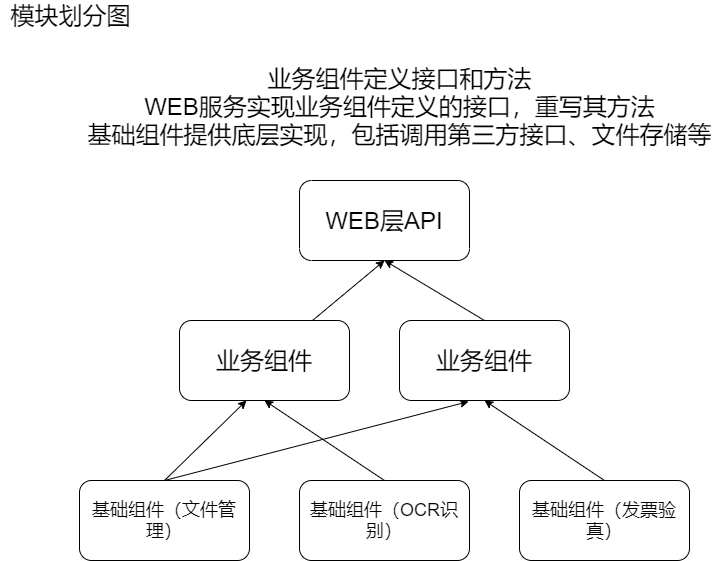

The diagram above was exported from draw.io. Its source (the exported page's mxGraphModel, read from the mxfile embedded in the PNG):
<mxGraphModel dx="1434" dy="762" grid="1" gridSize="10" guides="1" tooltips="1" connect="1" arrows="1" fold="1" page="1" pageScale="1" pageWidth="827" pageHeight="1169" math="0" shadow="0">
  <root>
    <mxCell id="0" />
    <mxCell id="1" parent="0" />
    <mxCell id="u-zxajssrg0TqphnF6Zd-16" style="edgeStyle=none;rounded=0;orthogonalLoop=1;jettySize=auto;html=1;exitX=0.5;exitY=0;exitDx=0;exitDy=0;entryX=0.5;entryY=1;entryDx=0;entryDy=0;fontSize=18;" edge="1" parent="1" source="flVEFJSxtm75SvIcCkQY-1" target="u-zxajssrg0TqphnF6Zd-7">
      <mxGeometry relative="1" as="geometry" />
    </mxCell>
    <mxCell id="flVEFJSxtm75SvIcCkQY-1" value="&lt;font style=&quot;font-size: 18px&quot;&gt;基础组件（OCR识别）&lt;/font&gt;" style="rounded=1;whiteSpace=wrap;html=1;" parent="1" vertex="1">
      <mxGeometry x="314" y="490" width="170" height="80" as="geometry" />
    </mxCell>
    <mxCell id="u-zxajssrg0TqphnF6Zd-6" value="&lt;span style=&quot;font-size: 24px&quot;&gt;WEB层API&lt;/span&gt;" style="rounded=1;whiteSpace=wrap;html=1;direction=west;" vertex="1" parent="1">
      <mxGeometry x="314" y="190" width="170" height="80" as="geometry" />
    </mxCell>
    <mxCell id="u-zxajssrg0TqphnF6Zd-18" style="edgeStyle=none;rounded=0;orthogonalLoop=1;jettySize=auto;html=1;entryX=0.5;entryY=0;entryDx=0;entryDy=0;fontSize=18;" edge="1" parent="1" source="u-zxajssrg0TqphnF6Zd-7" target="u-zxajssrg0TqphnF6Zd-6">
      <mxGeometry relative="1" as="geometry" />
    </mxCell>
    <mxCell id="u-zxajssrg0TqphnF6Zd-7" value="&lt;span style=&quot;font-size: 24px&quot;&gt;业务组件&lt;br&gt;&lt;/span&gt;" style="rounded=1;whiteSpace=wrap;html=1;" vertex="1" parent="1">
      <mxGeometry x="194" y="330" width="170" height="80" as="geometry" />
    </mxCell>
    <mxCell id="u-zxajssrg0TqphnF6Zd-15" style="edgeStyle=none;rounded=0;orthogonalLoop=1;jettySize=auto;html=1;exitX=0.5;exitY=0;exitDx=0;exitDy=0;entryX=0.394;entryY=1;entryDx=0;entryDy=0;entryPerimeter=0;fontSize=18;" edge="1" parent="1" source="u-zxajssrg0TqphnF6Zd-10" target="u-zxajssrg0TqphnF6Zd-7">
      <mxGeometry relative="1" as="geometry" />
    </mxCell>
    <mxCell id="u-zxajssrg0TqphnF6Zd-20" style="edgeStyle=none;rounded=0;orthogonalLoop=1;jettySize=auto;html=1;exitX=0.5;exitY=0;exitDx=0;exitDy=0;fontSize=18;entryX=0.406;entryY=1.013;entryDx=0;entryDy=0;entryPerimeter=0;" edge="1" parent="1" source="u-zxajssrg0TqphnF6Zd-10" target="u-zxajssrg0TqphnF6Zd-19">
      <mxGeometry relative="1" as="geometry">
        <mxPoint x="494" y="420" as="targetPoint" />
      </mxGeometry>
    </mxCell>
    <mxCell id="u-zxajssrg0TqphnF6Zd-10" value="&lt;font style=&quot;font-size: 18px&quot;&gt;基础组件（文件管理）&lt;/font&gt;" style="rounded=1;whiteSpace=wrap;html=1;" vertex="1" parent="1">
      <mxGeometry x="94" y="490" width="170" height="80" as="geometry" />
    </mxCell>
    <mxCell id="u-zxajssrg0TqphnF6Zd-17" style="edgeStyle=none;rounded=0;orthogonalLoop=1;jettySize=auto;html=1;exitX=0.5;exitY=0;exitDx=0;exitDy=0;entryX=0.5;entryY=1;entryDx=0;entryDy=0;fontSize=18;" edge="1" parent="1" source="u-zxajssrg0TqphnF6Zd-13" target="u-zxajssrg0TqphnF6Zd-19">
      <mxGeometry relative="1" as="geometry" />
    </mxCell>
    <mxCell id="u-zxajssrg0TqphnF6Zd-13" value="&lt;font style=&quot;font-size: 18px&quot;&gt;基础组件（发票验真）&lt;/font&gt;" style="rounded=1;whiteSpace=wrap;html=1;" vertex="1" parent="1">
      <mxGeometry x="534" y="490" width="170" height="80" as="geometry" />
    </mxCell>
    <mxCell id="u-zxajssrg0TqphnF6Zd-21" style="edgeStyle=none;rounded=0;orthogonalLoop=1;jettySize=auto;html=1;exitX=0.5;exitY=0;exitDx=0;exitDy=0;entryX=0.5;entryY=0;entryDx=0;entryDy=0;fontSize=18;" edge="1" parent="1" source="u-zxajssrg0TqphnF6Zd-19" target="u-zxajssrg0TqphnF6Zd-6">
      <mxGeometry relative="1" as="geometry" />
    </mxCell>
    <mxCell id="u-zxajssrg0TqphnF6Zd-19" value="&lt;span style=&quot;font-size: 24px&quot;&gt;业务组件&lt;br&gt;&lt;/span&gt;" style="rounded=1;whiteSpace=wrap;html=1;" vertex="1" parent="1">
      <mxGeometry x="414" y="330" width="170" height="80" as="geometry" />
    </mxCell>
    <mxCell id="u-zxajssrg0TqphnF6Zd-23" value="&lt;font style=&quot;font-size: 24px&quot;&gt;模块划分图&lt;/font&gt;" style="text;html=1;align=center;verticalAlign=middle;resizable=0;points=[];autosize=1;strokeColor=none;fillColor=none;fontSize=18;" vertex="1" parent="1">
      <mxGeometry x="15" y="10" width="140" height="30" as="geometry" />
    </mxCell>
    <mxCell id="u-zxajssrg0TqphnF6Zd-26" value="&lt;div&gt;业务组件定义接口和方法&lt;/div&gt;&lt;div&gt;WEB服务实现业务组件定义的接口，重写其方法&lt;/div&gt;&lt;div&gt;基础组件提供底层实现，包括调用第三方接口、文件存储等&lt;/div&gt;&lt;div&gt;&lt;br&gt;&lt;/div&gt;" style="text;html=1;align=center;verticalAlign=middle;resizable=0;points=[];autosize=1;strokeColor=none;fillColor=none;fontSize=24;" vertex="1" parent="1">
      <mxGeometry x="94" y="70" width="640" height="120" as="geometry" />
    </mxCell>
  </root>
</mxGraphModel>